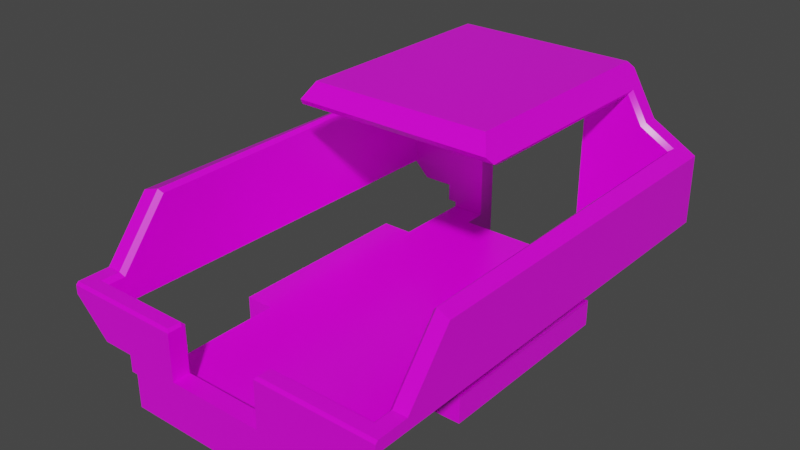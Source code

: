 # Source: Kabine_01.blend  (saved by Blender 3.5.10; exported with 4.5.12 LTS)
import bpy
from mathutils import Matrix  # noqa: F401  (used for matrix-valued properties, if any)

bpy.ops.wm.read_factory_settings(use_empty=True)
scene = bpy.context.scene
scene.name = 'Scene'

# ---- collections
col_andereszeugs = bpy.data.collections.new('AnderesZeugs'); scene.collection.children.link(col_andereszeugs)
col_collection_2 = bpy.data.collections.new('Collection 2'); scene.collection.children.link(col_collection_2)

# ---- images (referenced by path relative to the original .blend; pixels are not part of the script)
import os
ASSET_DIR = os.environ.get("B2B_ASSET_DIR", "")  # directory of the original .blend (textures are referenced by path, not embedded)
HERE = os.path.dirname(os.path.abspath(__file__))  # packed textures are extracted next to this script under _unpacked/

def load_image(name, relpath, width, height, colorspace="sRGB"):
    """Load a texture the original file referenced (path relative to the .blend, or extracted next to this script)."""
    p = next((c for c in (os.path.join(HERE, relpath), os.path.join(ASSET_DIR, relpath)) if relpath and os.path.exists(c)), "")
    if p:
        img = bpy.data.images.load(p, check_existing=True)
        img.name = name
    else:  # same state as the original file: an image datablock whose file is absent (Cycles renders it pink)
        img = bpy.data.images.new(name, width, height)
        img.source = "FILE"
        img.filepath = "//" + (relpath or name)
    img.colorspace_settings.name = colorspace
    return img
img_diamond_rubber_basecolor_png = load_image('Diamond_Rubber_basecolor.png', 'Diamond_Rubber_basecolor.png', 1024, 1024, 'sRGB')
img_diamond_rubber_roughness_png = load_image('Diamond_Rubber_roughness.png', 'Diamond_Rubber_roughness.png', 1024, 1024, 'Non-Color')
img_diamond_rubber_normal_png = load_image('Diamond_Rubber_normal.png', 'Diamond_Rubber_normal.png', 1024, 1024, 'Linear CIE-XYZ D65')
img_diamond_rubber_height_png = load_image('Diamond_Rubber_height.png', 'Diamond_Rubber_height.png', 1024, 1024, 'Non-Color')

# ---- materials (node trees are filled in below, after node groups)
mat_diamond_rubber = bpy.data.materials.new('Diamond Rubber')
mat_diamond_rubber.use_transparent_shadow = False

# ---- node groups
ng_auto_smooth = bpy.data.node_groups.new('Auto Smooth', 'GeometryNodeTree')
_s = ng_auto_smooth.interface.new_socket(name='Geometry', in_out='OUTPUT', socket_type='NodeSocketGeometry')
_s = ng_auto_smooth.interface.new_socket(name='Geometry', in_out='INPUT', socket_type='NodeSocketGeometry')
_s = ng_auto_smooth.interface.new_socket(name='Angle', in_out='INPUT', socket_type='NodeSocketFloat')
_s.subtype = 'ANGLE'
_s.min_value = 0.0
_s.max_value = 3.142
ng_auto_smooth.is_modifier = True
_N = ng_auto_smooth.nodes; _L = ng_auto_smooth.links
n0 = _N.new('NodeGroupOutput'); n0.name = 'Group Output'; n0.location = (480, -100)
n1 = _N.new('NodeGroupInput'); n1.name = 'Group Input'; n1.location = (-420, -300)
n2 = _N.new('NodeGroupInput'); n2.name = 'Group Input.001'; n2.location = (-60, -100)
n3 = _N.new('GeometryNodeSetShadeSmooth'); n3.name = 'Set Shade Smooth'; n3.location = (120, -100)
n3.domain = 'EDGE'
n4 = _N.new('GeometryNodeSetShadeSmooth'); n4.name = 'Set Shade Smooth.001'; n4.location = (300, -100)
n5 = _N.new('GeometryNodeInputMeshEdgeAngle'); n5.name = 'Edge Angle'; n5.location = (-420, -220)
n6 = _N.new('GeometryNodeInputEdgeSmooth'); n6.name = 'Is Edge Smooth'; n6.location = (-60, -160)
n7 = _N.new('GeometryNodeInputShadeSmooth'); n7.name = 'Is Face Smooth'; n7.location = (-240, -340)
n8 = _N.new('FunctionNodeBooleanMath'); n8.name = 'Boolean Math'; n8.location = (-60, -220)
n9 = _N.new('FunctionNodeCompare'); n9.name = 'Compare'; n9.location = (-240, -180)
n9.operation = 'LESS_EQUAL'
_L.new(n5.outputs[0], n9.inputs[0])
_L.new(n4.outputs[0], n0.inputs[0])
_L.new(n1.outputs[1], n9.inputs[1])
_L.new(n9.outputs[0], n8.inputs[0])
_L.new(n7.outputs[0], n8.inputs[1])
_L.new(n2.outputs[0], n3.inputs[0])
_L.new(n6.outputs[0], n3.inputs[1])
_L.new(n3.outputs[0], n4.inputs[0])
_L.new(n8.outputs[0], n3.inputs[2])
n0.is_active_output = True

# ---- material node trees
mat_diamond_rubber.use_nodes = True; mat_diamond_rubber.node_tree.nodes.clear()
_N = mat_diamond_rubber.node_tree.nodes; _L = mat_diamond_rubber.node_tree.links
n0 = _N.new('ShaderNodeBsdfPrincipled'); n0.name = 'Principled BSDF'; n0.location = (130, 300)
n0.width = 140
n0.hide = True
n0.distribution = 'GGX'
n0.subsurface_method = 'RANDOM_WALK_SKIN'
n0.inputs[3].default_value = 1.45
n0.inputs[27].default_value = (0.0, 0.0, 0.0, 1.0)
n0.inputs[28].default_value = 1.0
n1 = _N.new('ShaderNodeOutputMaterial'); n1.name = 'Material Output'; n1.location = (300, 300)
n1.hide = True
n2 = _N.new('ShaderNodeTexCoord'); n2.name = 'Texture Coordinate'; n2.location = (-1362, 300)
n2.label = 'pro3'
n2.hide = True
n3 = _N.new('ShaderNodeMapping'); n3.name = 'Mapping'; n3.location = (-1190, 300)
n3.label = 'Mapping'
n3.hide = True
n3.vector_type = 'TEXTURE'
n4 = _N.new('ShaderNodeTexImage'); n4.name = 'Base Color'; n4.location = (-1018, 300)
n4.label = 'Base Color'
n4.hide = True
n4.image = img_diamond_rubber_basecolor_png
n4.projection = 'BOX'
n4.projection_blend = 0.1
n5 = _N.new('NodeReroute'); n5.name = 'Base Color Out'; n5.location = (104, 290)
n5.hide = True
n6 = _N.new('NodeReroute'); n6.name = 'Base Color Reroute In'; n6.location = (-1034, 290)
n6.hide = True
n6.socket_idname = 'NodeSocketVector'
n7 = _N.new('ShaderNodeTexImage'); n7.name = 'Roughness'; n7.location = (-1018, 268)
n7.label = 'Roughness'
n7.hide = True
n7.image = img_diamond_rubber_roughness_png
n7.projection = 'BOX'
n7.projection_blend = 0.1
n8 = _N.new('NodeReroute'); n8.name = 'Roughness Out'; n8.location = (104, 258)
n8.hide = True
n9 = _N.new('NodeReroute'); n9.name = 'Roughness Reroute In'; n9.location = (-1034, 258)
n9.hide = True
n9.socket_idname = 'NodeSocketVector'
n10 = _N.new('ShaderNodeTexImage'); n10.name = 'Normal'; n10.location = (-1018, 236)
n10.label = 'Normal'
n10.hide = True
n10.image = img_diamond_rubber_normal_png
n10.projection = 'BOX'
n10.projection_blend = 0.1
n11 = _N.new('NodeReroute'); n11.name = 'Normal Out'; n11.location = (104, 226)
n11.hide = True
n11.socket_idname = 'NodeSocketVector'
n12 = _N.new('NodeReroute'); n12.name = 'Normal Reroute In'; n12.location = (-1034, 226)
n12.hide = True
n12.socket_idname = 'NodeSocketVector'
n13 = _N.new('ShaderNodeTexImage'); n13.name = 'Height'; n13.location = (-1018, 204)
n13.label = 'Height'
n13.hide = True
n13.image = img_diamond_rubber_height_png
n13.projection = 'BOX'
n13.projection_blend = 0.1
n14 = _N.new('NodeReroute'); n14.name = 'Height Reroute Out'; n14.location = (-262, 194)
n14.hide = True
n15 = _N.new('NodeReroute'); n15.name = 'Height Reroute In'; n15.location = (-1034, 194)
n15.hide = True
n15.socket_idname = 'NodeSocketVector'
n16 = _N.new('ShaderNodeMixRGB'); n16.name = 'Base Color Mix'; n16.location = (-746, 300)
n16.label = 'Mix'
n16.hide = True
n16.inputs[0].default_value = 0.0
n16.inputs[2].default_value = (1.0, 1.0, 1.0, 1.0)
n17 = _N.new('ShaderNodeMixRGB'); n17.name = 'Roughness Value'; n17.location = (-746, 268)
n17.label = 'Value'
n17.hide = True
n17.blend_type = 'VALUE'
n17.inputs[0].default_value = 0.0
n17.inputs[2].default_value = (0.0, 0.0, 0.0, 1.0)
n18 = _N.new('ShaderNodeInvert'); n18.name = 'Roughness Invert'; n18.location = (-60, 268)
n18.label = 'Invert'
n18.hide = True
n19 = _N.new('ShaderNodeSeparateXYZ'); n19.name = 'Normal Separate XYZ'; n19.location = (-746, 236)
n19.label = 'Separate XYZ'
n19.hide = True
n20 = _N.new('ShaderNodeInvert'); n20.name = 'Normal Invert X'; n20.location = (-574, 268)
n20.label = 'Invert X'
n20.hide = True
n20.inputs[0].default_value = 0.5
n21 = _N.new('ShaderNodeInvert'); n21.name = 'Normal Invert Y'; n21.location = (-574, 236)
n21.label = 'Invert Y'
n21.hide = True
n21.inputs[0].default_value = 0.5
n22 = _N.new('ShaderNodeInvert'); n22.name = 'Normal Invert Z'; n22.location = (-574, 204)
n22.label = 'Invert Z'
n22.hide = True
n22.inputs[0].default_value = 0.0
n23 = _N.new('ShaderNodeCombineXYZ'); n23.name = 'Normal Join XYZ'; n23.location = (-402, 236)
n23.label = 'Join XYZ'
n23.hide = True
n24 = _N.new('ShaderNodeBump'); n24.name = 'Normal Bump'; n24.location = (-58, 236)
n24.label = 'Bump'
n24.hide = True
n24.inputs[0].default_value = 50.0
n24.inputs[2].default_value = 1.0
n25 = _N.new('ShaderNodeInvert'); n25.name = 'Height Invert'; n25.location = (-746, 204)
n25.label = 'Invert'
n25.hide = True
n25.inputs[0].default_value = 0.0
n26 = _N.new('ShaderNodeMixRGB'); n26.name = 'Height Overlay'; n26.location = (-230, 236)
n26.label = 'Overlay'
n26.hide = True
n26.blend_type = 'OVERLAY'
n26.inputs[0].default_value = 1.0
_L.new(n0.outputs[0], n1.inputs[0])
_L.new(n2.outputs[3], n3.inputs[0])
_L.new(n5.outputs[0], n0.inputs[0])
_L.new(n3.outputs[0], n6.inputs[0])
_L.new(n6.outputs[0], n4.inputs[0])
_L.new(n8.outputs[0], n0.inputs[2])
_L.new(n6.outputs[0], n9.inputs[0])
_L.new(n9.outputs[0], n7.inputs[0])
_L.new(n11.outputs[0], n0.inputs[5])
_L.new(n9.outputs[0], n12.inputs[0])
_L.new(n12.outputs[0], n10.inputs[0])
_L.new(n12.outputs[0], n15.inputs[0])
_L.new(n15.outputs[0], n13.inputs[0])
_L.new(n16.outputs[0], n5.inputs[0])
_L.new(n17.outputs[0], n8.inputs[0])
_L.new(n17.outputs[0], n18.inputs[1])
_L.new(n18.outputs[0], n0.inputs[13])
_L.new(n19.outputs[0], n20.inputs[1])
_L.new(n19.outputs[1], n21.inputs[1])
_L.new(n19.outputs[2], n22.inputs[1])
_L.new(n20.outputs[0], n23.inputs[0])
_L.new(n21.outputs[0], n23.inputs[1])
_L.new(n22.outputs[0], n23.inputs[2])
_L.new(n24.outputs[0], n11.inputs[0])
_L.new(n13.outputs[0], n25.inputs[1])
_L.new(n25.outputs[0], n14.inputs[0])
_L.new(n23.outputs[0], n26.inputs[1])
_L.new(n14.outputs[0], n26.inputs[2])
_L.new(n26.outputs[0], n24.inputs[3])
_L.new(n4.outputs[0], n16.inputs[1])
_L.new(n7.outputs[0], n17.inputs[1])
_L.new(n10.outputs[0], n19.inputs[0])
n1.is_active_output = True

# ---- world
world_world = bpy.data.worlds.new('World'); scene.world = world_world
world_world.use_nodes = True; world_world.node_tree.nodes.clear()
_N = world_world.node_tree.nodes; _L = world_world.node_tree.links
n0 = _N.new('ShaderNodeOutputWorld'); n0.name = 'World Output'; n0.location = (300, 300)
n1 = _N.new('ShaderNodeBackground'); n1.name = 'Background'; n1.location = (10, 300)
n1.inputs[0].default_value = (0.05088, 0.05088, 0.05088, 1.0)
_L.new(n1.outputs[0], n0.inputs[0])
n0.is_active_output = True
world_world.color = (0.05088, 0.05088, 0.05088)
world_world.use_sun_shadow = False
world_world.sun_shadow_jitter_overblur = 0.0

# ---- meshes
me_cube = bpy.data.meshes.new('Cube')
me_cube.from_pydata([(1.26, 3.96, 2.075), (2.19, -4.86, -1.4), (2.19, -4.437, -1.4), (2.19, 4.86, -1.4), (2.19, 4.437, -1.4), (1.26, 4.437, -1.9), (1.26, 4.437, 1.9), (1.26, 4.86, 2.075), (1.26, 4.86, -2.47), (1.26, 3.96, 1.9), (1.26, 3.96, -2.47), (1.26, 3.96, -1.9), (3.588, -4.124, -0.4237), (1.035, -4.86, -1.471), (2.617, 4.86, 1.365), (3.588, -3.133, 0.8044), (3.588, 4.86, 0.8044), (1.979, -0.1049, 2.47), (2.858, -4.86, -1.4), (2.858, -4.437, -1.4), (3.588, -4.86, -0.6704), (3.192, -4.437, -1.066), (3.588, 4.86, -0.6704), (2.858, 4.86, -1.4), (2.858, 4.437, -1.4), (3.192, 4.437, -1.066), (2.672, -1.569, -1.9), (2.672, -1.569, -2.47), (2.053, -1.569, -1.9), (2.053, -1.569, -2.47), (2.19, -4.437, -1.758), (2.19, -4.86, -1.758), (2.053, -4.437, -1.758), (2.053, -4.86, -1.758), (2.053, -4.437, -1.9), (2.053, -4.86, -2.47), (1.998, 4.86, -1.786), (2.19, 4.86, -1.786), (2.19, 4.437, -1.786), (1.998, 4.437, -1.786), (1.998, 4.86, -2.47), (1.998, 4.437, -1.9), (1.998, 2.71, -2.47), (1.998, 2.71, -1.9), (2.672, 2.71, -1.9), (2.672, 2.71, -2.47), (2.178, -0.3529, 2.126), (-1.26, 3.96, 2.075), (-2.19, -4.86, -1.4), (-2.19, -4.437, -1.4), (-2.19, 4.86, -1.4), (-2.19, 4.437, -1.4), (-1.26, 4.437, -1.9), (-1.26, 4.437, 1.9), (-1.26, 4.86, 2.075), (-1.26, 4.86, -2.47), (-1.26, 3.96, 1.9), (-1.26, 3.96, -2.47), (-1.26, 3.96, -1.9), (-3.588, -4.124, -0.4237), (-1.035, -4.86, -1.471), (-2.617, 4.86, 1.365), (-3.588, -3.133, 0.8044), (-3.588, 4.86, 0.8044), (-1.979, -0.1049, 2.47), (-2.858, -4.86, -1.4), (-2.858, -4.437, -1.4), (-3.588, -4.86, -0.6704), (-3.192, -4.437, -1.066), (-3.588, 4.86, -0.6704), (-2.858, 4.86, -1.4), (-2.858, 4.437, -1.4), (-3.192, 4.437, -1.066), (-2.672, -1.569, -1.9), (-2.672, -1.569, -2.47), (-2.053, -1.569, -1.9), (-2.053, -1.569, -2.47), (-2.19, -4.437, -1.758), (-2.19, -4.86, -1.758), (-2.053, -4.437, -1.758), (-2.053, -4.86, -1.758), (-2.053, -4.437, -1.9), (-2.053, -4.86, -2.47), (-1.998, 4.86, -1.786), (-2.19, 4.86, -1.786), (-2.19, 4.437, -1.786), (-1.998, 4.437, -1.786), (-1.998, 4.86, -2.47), (-1.998, 4.437, -1.9), (-1.998, 2.71, -2.47), (-1.998, 2.71, -1.9), (-2.672, 2.71, -1.9), (-2.672, 2.71, -2.47), (-2.178, -0.3529, 2.126), (3.192, -4.079, -0.518), (3.283, -4.124, -0.4237), (3.283, -4.532, -0.4266), (3.192, -4.437, -0.5206), (2.261, 4.532, 1.982), (2.209, 4.437, 1.9), (2.554, 4.437, 1.302), (2.617, 4.532, 1.365), (3.274, 4.532, 0.9857), (3.192, -3.013, 0.8013), (3.283, -3.067, 0.8861), (3.192, 4.437, 0.9341), (2.261, 1.687e-08, 1.982), (2.21, 0.0, 1.9), (2.21, -0.06227, 1.9), (2.264, -0.223, 1.976), (-3.192, -3.013, 0.8013), (-3.283, -4.124, -0.4237), (-3.192, -4.079, -0.518), (-3.192, -4.437, -0.5206), (-3.283, -4.532, -0.4266), (-2.261, 4.532, 1.982), (-2.209, 4.437, 1.9), (-2.617, 4.532, 1.365), (-2.554, 4.437, 1.302), (-3.283, -3.067, 0.8861), (-3.192, 4.437, 0.9341), (-3.274, 4.532, 0.9857), (-2.261, 1.687e-08, 1.982), (-2.21, 0.0, 1.9), (-2.21, -0.06227, 1.9), (-2.264, -0.223, 1.976), (2.067, 4.86, 2.317), (1.979, 4.707, 2.47), (-1.979, 4.707, 2.47), (-2.067, 4.86, 2.317), (3.588, -4.805, -0.4286), (3.588, -4.86, -0.4836), (1.089, -4.437, -1.526), (1.035, -4.492, -1.471), (1.089, -4.805, -0.4286), (1.035, -4.86, -0.4836), (-3.588, -4.86, -0.4836), (-3.588, -4.805, -0.4286), (-1.089, -4.437, -1.526), (-1.035, -4.492, -1.471), (-1.089, -4.805, -0.4286), (-1.035, -4.86, -0.4836), (1.035, -4.554, -0.4814), (1.089, -4.532, -0.4266), (1.035, -4.492, -0.5434), (1.089, -4.437, -0.5206), (-1.035, -4.492, -0.5434), (-1.089, -4.437, -0.5206), (-1.035, -4.554, -0.4814), (-1.089, -4.532, -0.4266)], [], [(13, 135, 142, 144, 133), (0, 47, 54, 7), (101, 102, 104, 15, 16, 14), (4, 38, 37, 3), (55, 87, 83, 84, 50, 70, 69, 63, 61, 129, 126, 14, 16, 22, 23, 3, 37, 36, 40, 8, 7, 54), (61, 117, 115, 122, 125, 93, 64, 128, 129), (48, 78, 80, 82, 35, 33, 31, 1, 18, 20, 131, 135, 13, 60, 141, 136, 67, 65), (6, 9, 0, 7, 8, 10, 11, 5), (92, 89, 87, 55, 57, 10, 8, 40, 42, 45, 27, 29, 35, 82, 76, 74), (15, 12, 130, 131, 20, 22, 16), (109, 46, 93, 125), (6, 5, 41, 39, 38, 4, 24, 25, 105, 100, 99), (104, 95, 12, 15), (18, 19, 21, 25, 24, 23, 22, 20), (18, 1, 2, 19), (139, 133, 132, 138), (24, 4, 3, 23), (47, 0, 9, 56), (134, 130, 12, 95, 96, 143), (10, 57, 58, 11), (33, 32, 30, 31), (28, 29, 27, 26), (26, 27, 45, 44), (29, 28, 34, 32, 33, 35), (31, 30, 2, 1), (39, 36, 37, 38), (42, 43, 44, 45), (43, 42, 40, 36, 39, 41), (69, 67, 136, 137, 59, 62, 63), (139, 60, 13, 133), (126, 129, 128, 127), (143, 96, 97, 145), (60, 139, 146, 148, 141), (117, 61, 63, 62, 119, 121), (51, 50, 84, 85), (120, 110, 112, 113, 68, 72), (53, 52, 58, 57, 55, 54, 47, 56), (2, 30, 32, 34, 81, 79, 77, 49, 66, 68, 113, 147, 138, 132, 145, 97, 21, 19), (25, 21, 97, 94, 103, 105), (53, 116, 118, 120, 72, 71, 51, 85, 86, 88, 52), (119, 62, 59, 111), (14, 126, 127, 17, 46, 109, 106, 98, 101), (65, 67, 69, 70, 71, 72, 68, 66), (65, 66, 49, 48), (71, 70, 50, 51), (127, 128, 64, 17), (140, 149, 114, 111, 59, 137), (123, 116, 53, 56, 9, 6, 99, 107, 108, 124), (80, 78, 77, 79), (75, 73, 74, 76), (73, 91, 92, 74), (76, 82, 80, 79, 81, 75), (78, 48, 49, 77), (86, 85, 84, 83), (89, 92, 91, 90), (90, 88, 86, 83, 87, 89), (95, 104, 103, 94), (147, 113, 114, 149), (94, 97, 96, 95), (98, 106, 107, 99), (101, 98, 99, 100), (105, 103, 104, 102), (102, 101, 100, 105), (17, 64, 93, 46), (106, 109, 108, 107), (112, 110, 119, 111), (109, 125, 124, 108), (111, 114, 113, 112), (116, 123, 122, 115), (118, 116, 115, 117), (121, 119, 110, 120), (120, 118, 117, 121), (123, 124, 125, 122), (34, 28, 26, 44, 43, 41, 5, 11, 58, 52, 88, 90, 91, 73, 75, 81), (130, 134, 135, 131), (136, 141, 140, 137), (144, 142, 143, 145), (148, 146, 147, 149), (142, 135, 134, 143), (133, 144, 145, 132), (141, 148, 149, 140), (146, 139, 138, 147)])
me_cube.polygons.foreach_set('use_smooth', [True] * 82)
me_cube.polygons.foreach_set('material_index', [0, 0, 0, 0, 0, 0, 0, 0, 0, 0, 0, 6, 0, 0, 0, 0, 0, 0, 0, 0, 0, 0, 0, 0, 0, 0, 0, 0, 0, 0, 0, 0, 0, 0, 0, 6, 0, 6, 6, 6, 0, 0, 0, 0, 0, 0, 0, 6, 0, 0, 0, 0, 0, 0, 0, 0, 0, 0, 0, 6, 0, 0, 0, 0, 6, 0, 6, 0, 6, 0, 0, 0, 6, 6, 0, 0, 0, 0, 0, 0, 0, 0])
_uv = me_cube.uv_layers.new(name='UVMap')
_uv.uv.foreach_set('vector', [0.7642, 0.7694, 0.7642, 0.7274, 0.7772, 0.7274, 0.7798, 0.73, 0.7798, 0.7694, 0.4565, 0.7539, 0.4565, 0.6468, 0.4948, 0.6468, 0.4948, 0.7539, 0.5107, 0.632, 0.543, 0.632, 0.545, 0.3091, 0.5584, 0.3063, 0.5584, 0.6459, 0.5107, 0.6459, 0.3086, 0.7669, 0.2922, 0.7669, 0.2922, 0.749, 0.3086, 0.749, 0.4565, 0.09939, 0.4565, 0.06803, 0.4856, 0.06803, 0.4856, 0.05988, 0.502, 0.05988, 0.502, 0.03148, 0.533, 0.0004815, 0.5956, 0.0004815, 0.6195, 0.04174, 0.6599, 0.06509, 0.6599, 0.2407, 0.6195, 0.2641, 0.5956, 0.3054, 0.533, 0.3054, 0.502, 0.2744, 0.502, 0.246, 0.4856, 0.246, 0.4856, 0.2378, 0.4565, 0.2378, 0.4565, 0.2064, 0.6496, 0.2064, 0.6496, 0.09939, 0.607, 0.6459, 0.607, 0.632, 0.6372, 0.632, 0.6372, 0.4394, 0.637, 0.4299, 0.6443, 0.4244, 0.6612, 0.435, 0.6612, 0.6394, 0.6537, 0.6459, 0.7063, 0.246, 0.6911, 0.246, 0.6911, 0.2402, 0.6609, 0.2402, 0.6609, 0.06568, 0.6911, 0.06568, 0.6911, 0.05988, 0.7063, 0.05988, 0.7063, 0.03148, 0.7373, 0.0004815, 0.7453, 0.0004815, 0.7453, 0.109, 0.7033, 0.109, 0.7033, 0.1969, 0.7453, 0.1969, 0.7453, 0.3054, 0.7373, 0.3054, 0.7063, 0.2744, 0.01843, 0.8054, 0.03871, 0.8054, 0.03871, 0.8129, 0.0004815, 0.8129, 0.0004816, 0.6198, 0.03871, 0.6198, 0.03871, 0.644, 0.01843, 0.644, 0.2275, 0.3221, 0.1989, 0.3221, 0.1989, 0.4134, 0.1675, 0.4134, 0.1675, 0.3752, 0.06048, 0.3752, 0.06048, 0.4134, 0.02912, 0.4134, 0.02912, 0.3221, 0.0004815, 0.3221, 0.0004815, 0.1403, 0.02678, 0.1403, 0.02678, 0.0004815, 0.2012, 0.0004816, 0.2012, 0.1403, 0.2275, 0.1403, 0.8967, 0.6459, 0.8445, 0.688, 0.8443, 0.7169, 0.842, 0.7192, 0.8341, 0.7192, 0.8341, 0.3063, 0.8967, 0.3063, 0.2285, 0.3869, 0.2322, 0.3785, 0.4172, 0.3785, 0.4209, 0.3869, 0.3563, 0.748, 0.3563, 0.5866, 0.3877, 0.5866, 0.3877, 0.5914, 0.3959, 0.5914, 0.3959, 0.6078, 0.4243, 0.6078, 0.4384, 0.622, 0.4384, 0.707, 0.4113, 0.7226, 0.3967, 0.748, 0.6917, 0.6843, 0.6917, 0.7558, 0.6788, 0.7558, 0.6787, 0.6888, 0.2285, 0.9995, 0.2285, 0.9816, 0.2485, 0.9816, 0.2485, 0.6045, 0.2285, 0.6045, 0.2285, 0.5866, 0.2723, 0.5866, 0.2723, 0.9995, 0.715, 0.7752, 0.715, 0.7468, 0.7329, 0.7468, 0.7329, 0.7752, 0.7893, 0.7746, 0.7893, 0.6866, 0.7926, 0.6843, 0.7926, 0.7769, 0.739, 0.7719, 0.739, 0.7435, 0.757, 0.7435, 0.757, 0.7719, 0.7066, 0.7914, 0.7066, 0.6843, 0.714, 0.6843, 0.714, 0.7914, 0.5246, 0.6468, 0.5246, 0.753, 0.4957, 0.753, 0.4957, 0.7401, 0.513, 0.7401, 0.513, 0.6468, 0.6436, 0.6468, 0.6436, 0.7539, 0.6194, 0.7539, 0.6194, 0.6468, 0.3793, 0.749, 0.3793, 0.7669, 0.3735, 0.7669, 0.3735, 0.749, 0.5593, 0.7391, 0.5836, 0.7391, 0.5836, 0.7654, 0.5593, 0.7654, 0.07886, 0.6198, 0.1031, 0.6198, 0.1031, 0.8016, 0.07886, 0.8016, 0.1343, 0.7595, 0.1101, 0.7595, 0.1101, 0.6377, 0.104, 0.6377, 0.104, 0.6198, 0.1343, 0.6198, 0.3257, 0.7669, 0.3257, 0.749, 0.3409, 0.749, 0.3409, 0.7669, 0.3501, 0.749, 0.3501, 0.7669, 0.3419, 0.7669, 0.3419, 0.749, 0.7632, 0.7426, 0.739, 0.7426, 0.739, 0.7139, 0.7632, 0.7139, 0.5642, 0.6468, 0.5884, 0.6468, 0.5884, 0.7381, 0.5593, 0.7381, 0.5593, 0.7202, 0.5642, 0.7202, 0.8977, 0.7192, 0.8977, 0.3063, 0.9056, 0.3063, 0.908, 0.3086, 0.9082, 0.3376, 0.9603, 0.3797, 0.9603, 0.7192, 0.6622, 0.6843, 0.6778, 0.6843, 0.6778, 0.7722, 0.6622, 0.7722, 0.6446, 0.8225, 0.6446, 0.6468, 0.6538, 0.6506, 0.6538, 0.8187, 0.6604, 0.6468, 0.6604, 0.7401, 0.6548, 0.7362, 0.6548, 0.6468, 0.7798, 0.7264, 0.7642, 0.7264, 0.7642, 0.687, 0.7669, 0.6843, 0.7798, 0.6844, 0.607, 0.632, 0.607, 0.6459, 0.5593, 0.6459, 0.5593, 0.3063, 0.5728, 0.3091, 0.5747, 0.632, 0.4219, 0.5792, 0.4219, 0.5613, 0.4382, 0.5613, 0.4382, 0.5792, 0.8331, 0.3063, 0.8275, 0.6229, 0.7714, 0.6681, 0.7713, 0.6834, 0.7481, 0.6834, 0.7481, 0.3063, 0.05761, 0.6272, 0.05761, 0.7886, 0.07789, 0.7886, 0.07789, 0.8129, 0.03967, 0.8129, 0.03967, 0.6198, 0.07789, 0.6198, 0.07789, 0.6272, 0.7675, 0.2291, 0.7523, 0.2291, 0.7523, 0.2233, 0.7462, 0.2233, 0.7462, 0.04886, 0.7523, 0.04886, 0.7523, 0.04305, 0.7675, 0.04305, 0.7675, 0.01465, 0.7816, 0.0004815, 0.8048, 0.0004815, 0.8048, 0.08982, 0.7621, 0.08982, 0.7621, 0.1824, 0.8048, 0.1824, 0.8048, 0.2717, 0.7816, 0.2717, 0.7675, 0.2575, 0.6622, 0.6834, 0.6622, 0.3063, 0.6853, 0.3063, 0.6855, 0.3216, 0.7415, 0.3668, 0.7471, 0.6834, 0.2733, 0.5866, 0.3136, 0.5866, 0.3283, 0.612, 0.3554, 0.6276, 0.3554, 0.7126, 0.3412, 0.7268, 0.3128, 0.7268, 0.3128, 0.7432, 0.3047, 0.7432, 0.3047, 0.748, 0.2733, 0.748, 0.7056, 0.7558, 0.6927, 0.7514, 0.6927, 0.6843, 0.7056, 0.6843, 0.5107, 0.6459, 0.464, 0.6459, 0.4565, 0.6394, 0.4565, 0.435, 0.4734, 0.4244, 0.4808, 0.4299, 0.4805, 0.4394, 0.4805, 0.632, 0.5107, 0.632, 0.1696, 0.4144, 0.2134, 0.4144, 0.2134, 0.8273, 0.1696, 0.8273, 0.1696, 0.8094, 0.1896, 0.8094, 0.1896, 0.4323, 0.1696, 0.4323, 0.2733, 0.749, 0.2912, 0.749, 0.2912, 0.7774, 0.2733, 0.7774, 0.7642, 0.3011, 0.7462, 0.3011, 0.7462, 0.2727, 0.7642, 0.2727, 0.1686, 0.6188, 0.0004815, 0.6188, 0.0004816, 0.4144, 0.1686, 0.4144, 0.5545, 0.753, 0.5429, 0.753, 0.5429, 0.6598, 0.5256, 0.6598, 0.5256, 0.6468, 0.5545, 0.6468, 0.4186, 0.3971, 0.4186, 0.5856, 0.3782, 0.5856, 0.3782, 0.5653, 0.2712, 0.5653, 0.2712, 0.5856, 0.2308, 0.5856, 0.2308, 0.3971, 0.2308, 0.3945, 0.4186, 0.3945, 0.3667, 0.749, 0.3725, 0.749, 0.3725, 0.7669, 0.3667, 0.7669, 0.6087, 0.7391, 0.6087, 0.7654, 0.5845, 0.7654, 0.5845, 0.7391, 0.4461, 0.3785, 0.4461, 0.5603, 0.4219, 0.5603, 0.4219, 0.3785, 0.1352, 0.7595, 0.1352, 0.6198, 0.1655, 0.6198, 0.1655, 0.6377, 0.1595, 0.6377, 0.1595, 0.7595, 0.3248, 0.7669, 0.3096, 0.7669, 0.3096, 0.749, 0.3248, 0.749, 0.351, 0.749, 0.3592, 0.749, 0.3592, 0.7669, 0.351, 0.7669, 0.739, 0.713, 0.739, 0.6843, 0.7632, 0.6843, 0.7632, 0.713, 0.6136, 0.6468, 0.6136, 0.7202, 0.6185, 0.7202, 0.6185, 0.7381, 0.5894, 0.7381, 0.5894, 0.6468, 0.447, 0.7738, 0.447, 0.7023, 0.4526, 0.7037, 0.4526, 0.7757, 0.2207, 0.7106, 0.2207, 0.6212, 0.2263, 0.6174, 0.2263, 0.7106, 0.3601, 0.7682, 0.3601, 0.753, 0.3657, 0.749, 0.3657, 0.7663, 0.2248, 0.4144, 0.2248, 0.6069, 0.2207, 0.6069, 0.2207, 0.4184, 0.7205, 0.7161, 0.726, 0.7458, 0.7204, 0.7449, 0.715, 0.7161, 0.4482, 0.6973, 0.447, 0.3807, 0.4523, 0.3785, 0.4523, 0.7013, 0.726, 0.6843, 0.7205, 0.7161, 0.715, 0.7161, 0.7204, 0.6853, 0.8058, 0.1771, 0.8058, 0.008933, 0.8238, 0.0004815, 0.8238, 0.1855, 0.2248, 0.6069, 0.2246, 0.6164, 0.2207, 0.6096, 0.2207, 0.6069, 0.2262, 0.7115, 0.2262, 0.7836, 0.2207, 0.785, 0.2207, 0.7135, 0.2285, 0.3869, 0.4209, 0.3869, 0.4186, 0.3945, 0.2308, 0.3945, 0.6604, 0.7429, 0.6604, 0.7603, 0.6548, 0.7563, 0.6548, 0.741, 0.442, 0.7593, 0.442, 0.5708, 0.4461, 0.5708, 0.4461, 0.7633, 0.727, 0.7141, 0.7324, 0.6852, 0.7381, 0.6843, 0.7325, 0.7141, 0.2197, 0.4144, 0.2197, 0.7372, 0.2144, 0.735, 0.2156, 0.4184, 0.7324, 0.7449, 0.727, 0.7141, 0.7325, 0.7141, 0.7381, 0.7458, 0.442, 0.5708, 0.442, 0.5681, 0.4459, 0.5613, 0.4461, 0.5708, 0.4293, 0.0004815, 0.4293, 0.1223, 0.4556, 0.1223, 0.4556, 0.3042, 0.4269, 0.3042, 0.4269, 0.3775, 0.3956, 0.3775, 0.3956, 0.3572, 0.2885, 0.3572, 0.2885, 0.3775, 0.2571, 0.3775, 0.2571, 0.3042, 0.2285, 0.3042, 0.2285, 0.1223, 0.2548, 0.1223, 0.2548, 0.0004816, 0.7808, 0.7928, 0.7808, 0.6866, 0.7841, 0.6843, 0.7841, 0.7928, 0.785, 0.7928, 0.785, 0.6843, 0.7883, 0.6866, 0.7883, 0.7928, 0.3802, 0.7537, 0.3802, 0.75, 0.3835, 0.749, 0.3835, 0.7547, 0.3845, 0.7537, 0.3845, 0.75, 0.3878, 0.749, 0.3878, 0.7547, 0.6139, 0.7521, 0.6139, 0.7391, 0.6172, 0.7414, 0.6172, 0.753, 0.2144, 0.7786, 0.2144, 0.7392, 0.2177, 0.7382, 0.2177, 0.7809, 0.7381, 0.7468, 0.7381, 0.7598, 0.7348, 0.7607, 0.7348, 0.7491, 0.6097, 0.7809, 0.6097, 0.7414, 0.613, 0.7391, 0.613, 0.7818])
me_cube.materials.append(mat_diamond_rubber)
me_cube.update()

# ---- objects
ob_cube = bpy.data.objects.new('Cube', me_cube)

# ---- transforms, parenting, visibility, modifiers, constraints
ob_cube.location = (0.0, 0.0, 5.4)
_m = ob_cube.modifiers.new('Auto Smooth', 'NODES')
_m.node_group = ng_auto_smooth
_gi = [s.identifier for s in ng_auto_smooth.interface.items_tree if s.item_type == 'SOCKET' and s.in_out == 'INPUT']
_m[_gi[1]] = 0.5236  # Angle

# ---- collection membership
col_collection_2.objects.link(ob_cube)

# ---- scene / render settings (as saved in the file)
scene.frame_start = 1; scene.frame_end = 250; scene.frame_set(1)
scene.render.engine = 'BLENDER_EEVEE_NEXT'
scene.cycles.sampling_pattern = 'TABULATED_SOBOL'
scene.view_settings.view_transform = 'Filmic'
bpy.context.view_layer.update()

# ---- added for rendering (the .blend has no active camera and no usable light): camera, sun
cam_auto = bpy.data.cameras.new('AutoCamera')
cam_auto.lens = 50.0
cam_auto.sensor_width = 36.0
cam_auto.clip_end = 1000.0
ob_auto_camera = bpy.data.objects.new('AutoCamera', cam_auto)
scene.collection.objects.link(ob_auto_camera)
ob_auto_camera.location = (12.0764, -14.4917, 15.0611)
ob_auto_camera.rotation_euler = (1.09748, -7.21219e-08, 0.694738)
scene.camera = ob_auto_camera
light_auto_sun = bpy.data.lights.new('AutoSun', 'SUN')
light_auto_sun.energy = 3.0
light_auto_sun.angle = 0.0523599
ob_auto_sun = bpy.data.objects.new('AutoSun', light_auto_sun)
scene.collection.objects.link(ob_auto_sun)
ob_auto_sun.rotation_euler = (0.872665, 0.174533, 0.523599)
bpy.context.view_layer.update()
